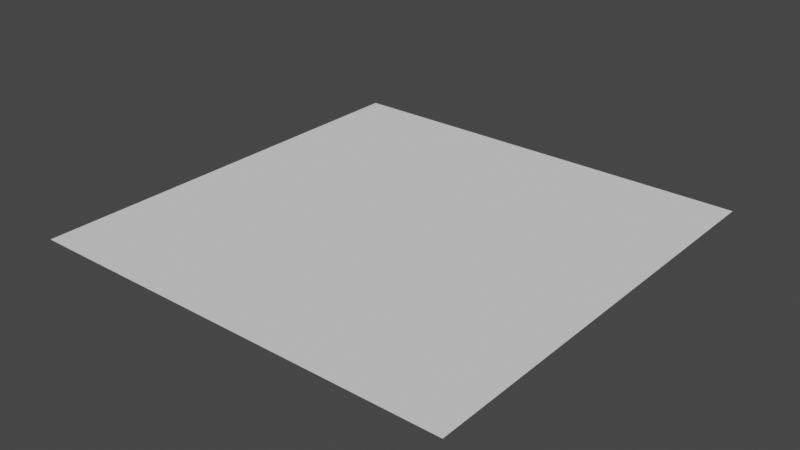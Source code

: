 # Source: plane.blend  (saved by Blender 2.83.19; exported with 4.5.12 LTS)
import bpy
from mathutils import Matrix  # noqa: F401  (used for matrix-valued properties, if any)

bpy.ops.wm.read_factory_settings(use_empty=True)
scene = bpy.context.scene
scene.name = 'Scene'

# ---- collections
col_collection = bpy.data.collections.new('Collection'); scene.collection.children.link(col_collection)

# ---- world
world_world = bpy.data.worlds.new('World'); scene.world = world_world
world_world.use_nodes = True; world_world.node_tree.nodes.clear()
_N = world_world.node_tree.nodes; _L = world_world.node_tree.links
n0 = _N.new('ShaderNodeOutputWorld'); n0.name = 'World Output'; n0.location = (300, 300)
n1 = _N.new('ShaderNodeBackground'); n1.name = 'Background'; n1.location = (10, 300)
n1.inputs[0].default_value = (0.05088, 0.05088, 0.05088, 1.0)
_L.new(n1.outputs[0], n0.inputs[0])
n0.is_active_output = True
world_world.color = (0.05088, 0.05088, 0.05088)
world_world.use_sun_shadow = False
world_world.sun_shadow_jitter_overblur = 0.0

# ---- meshes
me_plane = bpy.data.meshes.new('Plane')
me_plane.from_pydata([(-1.0, -1.0, 0.0), (1.0, -1.0, 0.0), (-1.0, 1.0, 0.0), (1.0, 1.0, 0.0)], [], [(0, 1, 3, 2)])
_uv = me_plane.uv_layers.new(name='UVMap')
_uv.uv.foreach_set('vector', [0.0, 0.0, 1.0, 0.0, 1.0, 1.0, 0.0, 1.0])
me_plane.use_remesh_fix_poles = True
me_plane.use_remesh_preserve_attributes = False
me_plane.use_mirror_vertex_groups = False
me_plane.update()

# ---- objects
ob_plane = bpy.data.objects.new('Plane', me_plane)

# ---- transforms, parenting, visibility, modifiers, constraints
ob_plane.location = (0.003589, -0.05311, 0.112)
ob_plane.lineart.crease_threshold = 0.0

# ---- collection membership
col_collection.objects.link(ob_plane)

# ---- scene / render settings (as saved in the file)
scene.frame_start = 1; scene.frame_end = 250; scene.frame_set(1)
scene.render.engine = 'BLENDER_EEVEE_NEXT'
scene.cycles.use_denoising = False
scene.cycles.samples = 128
scene.cycles.sampling_pattern = 'TABULATED_SOBOL'
scene.cycles.use_adaptive_sampling = False
scene.cycles.use_light_tree = False
scene.view_settings.view_transform = 'Filmic'
bpy.context.view_layer.update()

# ---- added for rendering (the .blend has no active camera and no usable light): camera, sun
cam_auto = bpy.data.cameras.new('AutoCamera')
cam_auto.lens = 50.0
cam_auto.sensor_width = 36.0
cam_auto.clip_end = 1000.0
ob_auto_camera = bpy.data.objects.new('AutoCamera', cam_auto)
scene.collection.objects.link(ob_auto_camera)
ob_auto_camera.location = (2.62052, -3.19342, 2.20559)
ob_auto_camera.rotation_euler = (1.09748, -7.21219e-08, 0.694738)
scene.camera = ob_auto_camera
light_auto_sun = bpy.data.lights.new('AutoSun', 'SUN')
light_auto_sun.energy = 3.0
light_auto_sun.angle = 0.0523599
ob_auto_sun = bpy.data.objects.new('AutoSun', light_auto_sun)
scene.collection.objects.link(ob_auto_sun)
ob_auto_sun.rotation_euler = (0.872665, 0.174533, 0.523599)
bpy.context.view_layer.update()
